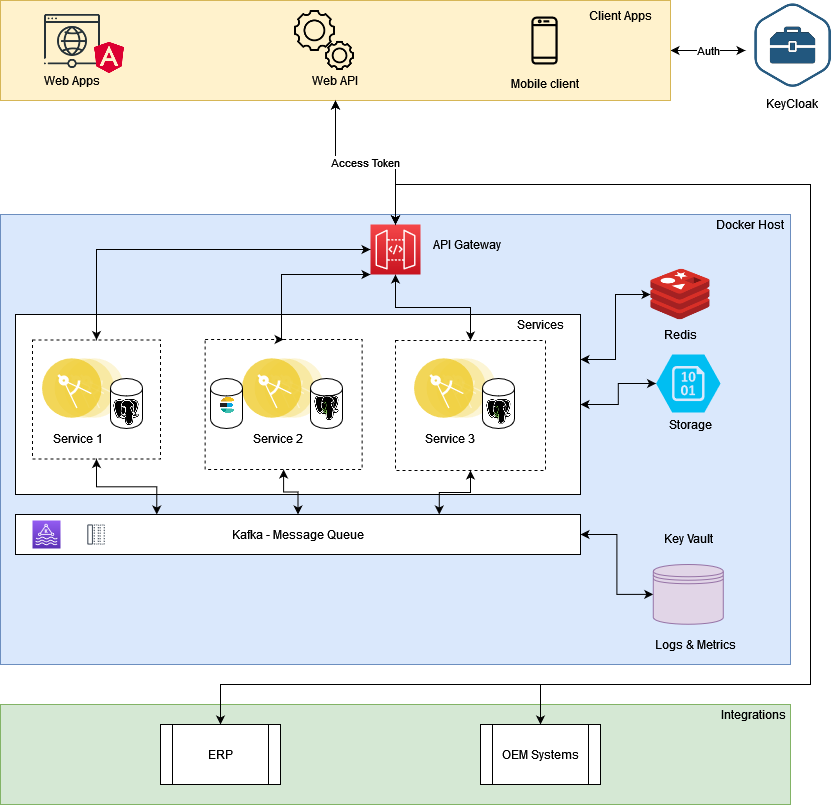

The diagram above was exported from draw.io. Its source (the exported page's mxGraphModel, read from the mxfile embedded in the PNG):
<mxGraphModel dx="1434" dy="774" grid="1" gridSize="10" guides="1" tooltips="1" connect="1" arrows="1" fold="1" page="1" pageScale="1" pageWidth="850" pageHeight="1100" math="0" shadow="0">
  <root>
    <mxCell id="0" />
    <mxCell id="1" parent="0" />
    <mxCell id="wEQDLvJAxs7PW9XT9CBz-13" value="Auth" style="edgeStyle=orthogonalEdgeStyle;rounded=0;orthogonalLoop=1;jettySize=auto;html=1;exitX=1;exitY=0.5;exitDx=0;exitDy=0;entryX=0;entryY=0.5;entryDx=0;entryDy=0;startArrow=classic;startFill=1;" parent="1" source="wEQDLvJAxs7PW9XT9CBz-1" edge="1">
      <mxGeometry relative="1" as="geometry">
        <mxPoint x="775" y="106" as="targetPoint" />
      </mxGeometry>
    </mxCell>
    <mxCell id="wEQDLvJAxs7PW9XT9CBz-18" style="edgeStyle=orthogonalEdgeStyle;rounded=0;orthogonalLoop=1;jettySize=auto;html=1;startArrow=classic;startFill=1;" parent="1" source="wEQDLvJAxs7PW9XT9CBz-1" target="wEQDLvJAxs7PW9XT9CBz-17" edge="1">
      <mxGeometry relative="1" as="geometry" />
    </mxCell>
    <mxCell id="wEQDLvJAxs7PW9XT9CBz-1" value="" style="rounded=0;whiteSpace=wrap;html=1;fillColor=#fff2cc;strokeColor=#d6b656;" parent="1" vertex="1">
      <mxGeometry x="30" y="56" width="670" height="100" as="geometry" />
    </mxCell>
    <mxCell id="wEQDLvJAxs7PW9XT9CBz-2" value="" style="rounded=0;whiteSpace=wrap;html=1;align=right;fillColor=#dae8fc;strokeColor=#6c8ebf;" parent="1" vertex="1">
      <mxGeometry x="30" y="270" width="790" height="450" as="geometry" />
    </mxCell>
    <mxCell id="wEQDLvJAxs7PW9XT9CBz-3" value="Docker Host" style="text;html=1;strokeColor=none;fillColor=none;align=center;verticalAlign=middle;whiteSpace=wrap;rounded=0;" parent="1" vertex="1">
      <mxGeometry x="740" y="270" width="80" height="20" as="geometry" />
    </mxCell>
    <mxCell id="wEQDLvJAxs7PW9XT9CBz-4" value="Client Apps" style="text;html=1;strokeColor=none;fillColor=none;align=center;verticalAlign=middle;whiteSpace=wrap;rounded=0;" parent="1" vertex="1">
      <mxGeometry x="610" y="61" width="80" height="20" as="geometry" />
    </mxCell>
    <mxCell id="wEQDLvJAxs7PW9XT9CBz-7" value="" style="rounded=0;whiteSpace=wrap;html=1;fillColor=#d5e8d4;strokeColor=#82b366;" parent="1" vertex="1">
      <mxGeometry x="30" y="760" width="790" height="100" as="geometry" />
    </mxCell>
    <mxCell id="wEQDLvJAxs7PW9XT9CBz-8" value="Integrations" style="text;html=1;strokeColor=none;fillColor=none;align=center;verticalAlign=middle;whiteSpace=wrap;rounded=0;" parent="1" vertex="1">
      <mxGeometry x="743" y="760" width="80" height="20" as="geometry" />
    </mxCell>
    <mxCell id="wEQDLvJAxs7PW9XT9CBz-67" style="edgeStyle=orthogonalEdgeStyle;rounded=0;orthogonalLoop=1;jettySize=auto;html=1;exitX=1;exitY=0.25;exitDx=0;exitDy=0;startArrow=classic;startFill=1;" parent="1" source="wEQDLvJAxs7PW9XT9CBz-15" target="wEQDLvJAxs7PW9XT9CBz-65" edge="1">
      <mxGeometry relative="1" as="geometry" />
    </mxCell>
    <mxCell id="wEQDLvJAxs7PW9XT9CBz-70" style="edgeStyle=orthogonalEdgeStyle;rounded=0;orthogonalLoop=1;jettySize=auto;html=1;exitX=1;exitY=0.5;exitDx=0;exitDy=0;entryX=0;entryY=0.5;entryDx=0;entryDy=0;entryPerimeter=0;startArrow=classic;startFill=1;" parent="1" source="wEQDLvJAxs7PW9XT9CBz-15" target="wEQDLvJAxs7PW9XT9CBz-68" edge="1">
      <mxGeometry relative="1" as="geometry" />
    </mxCell>
    <mxCell id="wEQDLvJAxs7PW9XT9CBz-15" value="" style="rounded=0;whiteSpace=wrap;html=1;" parent="1" vertex="1">
      <mxGeometry x="45" y="370" width="565" height="180" as="geometry" />
    </mxCell>
    <mxCell id="wEQDLvJAxs7PW9XT9CBz-16" value="Services" style="text;html=1;strokeColor=none;fillColor=none;align=center;verticalAlign=middle;whiteSpace=wrap;rounded=0;" parent="1" vertex="1">
      <mxGeometry x="530" y="370" width="80" height="20" as="geometry" />
    </mxCell>
    <mxCell id="wEQDLvJAxs7PW9XT9CBz-86" style="edgeStyle=orthogonalEdgeStyle;rounded=0;orthogonalLoop=1;jettySize=auto;html=1;entryX=0.5;entryY=0;entryDx=0;entryDy=0;startArrow=classic;startFill=1;" parent="1" source="wEQDLvJAxs7PW9XT9CBz-17" target="wEQDLvJAxs7PW9XT9CBz-82" edge="1">
      <mxGeometry relative="1" as="geometry" />
    </mxCell>
    <mxCell id="wEQDLvJAxs7PW9XT9CBz-87" style="edgeStyle=orthogonalEdgeStyle;rounded=0;orthogonalLoop=1;jettySize=auto;html=1;entryX=0.5;entryY=0;entryDx=0;entryDy=0;startArrow=classic;startFill=1;" parent="1" source="wEQDLvJAxs7PW9XT9CBz-17" target="wEQDLvJAxs7PW9XT9CBz-83" edge="1">
      <mxGeometry relative="1" as="geometry">
        <Array as="points">
          <mxPoint x="311" y="330" />
        </Array>
      </mxGeometry>
    </mxCell>
    <mxCell id="wEQDLvJAxs7PW9XT9CBz-88" style="edgeStyle=orthogonalEdgeStyle;rounded=0;orthogonalLoop=1;jettySize=auto;html=1;entryX=0.5;entryY=0;entryDx=0;entryDy=0;startArrow=classic;startFill=1;" parent="1" source="wEQDLvJAxs7PW9XT9CBz-17" target="wEQDLvJAxs7PW9XT9CBz-84" edge="1">
      <mxGeometry relative="1" as="geometry" />
    </mxCell>
    <mxCell id="wEQDLvJAxs7PW9XT9CBz-17" value="" style="outlineConnect=0;fontColor=#232F3E;gradientColor=#F54749;gradientDirection=north;fillColor=#C7131F;strokeColor=#ffffff;dashed=0;verticalLabelPosition=bottom;verticalAlign=top;align=center;html=1;fontSize=12;fontStyle=0;aspect=fixed;shape=mxgraph.aws4.resourceIcon;resIcon=mxgraph.aws4.api_gateway;" parent="1" vertex="1">
      <mxGeometry x="400" y="280" width="50" height="50" as="geometry" />
    </mxCell>
    <mxCell id="wEQDLvJAxs7PW9XT9CBz-19" value="Access Token" style="edgeStyle=orthogonalEdgeStyle;rounded=0;orthogonalLoop=1;jettySize=auto;html=1;startArrow=classic;startFill=1;" parent="1" source="wEQDLvJAxs7PW9XT9CBz-17" target="wEQDLvJAxs7PW9XT9CBz-1" edge="1">
      <mxGeometry relative="1" as="geometry" />
    </mxCell>
    <mxCell id="wEQDLvJAxs7PW9XT9CBz-32" style="edgeStyle=orthogonalEdgeStyle;rounded=0;orthogonalLoop=1;jettySize=auto;html=1;entryX=0.5;entryY=0;entryDx=0;entryDy=0;startArrow=classic;startFill=1;" parent="1" source="wEQDLvJAxs7PW9XT9CBz-17" target="wEQDLvJAxs7PW9XT9CBz-31" edge="1">
      <mxGeometry relative="1" as="geometry">
        <mxPoint x="560" y="220" as="sourcePoint" />
        <Array as="points">
          <mxPoint x="425" y="240" />
          <mxPoint x="840" y="240" />
          <mxPoint x="840" y="740" />
          <mxPoint x="250" y="740" />
        </Array>
      </mxGeometry>
    </mxCell>
    <mxCell id="wEQDLvJAxs7PW9XT9CBz-76" style="edgeStyle=orthogonalEdgeStyle;rounded=0;orthogonalLoop=1;jettySize=auto;html=1;entryX=0;entryY=0.5;entryDx=0;entryDy=0;startArrow=classic;startFill=1;" parent="1" source="wEQDLvJAxs7PW9XT9CBz-20" target="wEQDLvJAxs7PW9XT9CBz-74" edge="1">
      <mxGeometry relative="1" as="geometry" />
    </mxCell>
    <mxCell id="wEQDLvJAxs7PW9XT9CBz-20" value="Kafka - Message Queue" style="rounded=0;whiteSpace=wrap;html=1;" parent="1" vertex="1">
      <mxGeometry x="45" y="570" width="565" height="40" as="geometry" />
    </mxCell>
    <mxCell id="wEQDLvJAxs7PW9XT9CBz-21" value="" style="outlineConnect=0;fontColor=#232F3E;gradientColor=#945DF2;gradientDirection=north;fillColor=#5A30B5;strokeColor=#ffffff;dashed=0;verticalLabelPosition=bottom;verticalAlign=top;align=center;html=1;fontSize=12;fontStyle=0;aspect=fixed;shape=mxgraph.aws4.resourceIcon;resIcon=mxgraph.aws4.managed_streaming_for_kafka;" parent="1" vertex="1">
      <mxGeometry x="62" y="576" width="28" height="28" as="geometry" />
    </mxCell>
    <mxCell id="wEQDLvJAxs7PW9XT9CBz-22" value="" style="outlineConnect=0;fontColor=#232F3E;gradientColor=none;strokeColor=#232F3E;fillColor=#ffffff;dashed=0;verticalLabelPosition=bottom;verticalAlign=top;align=center;html=1;fontSize=12;fontStyle=0;aspect=fixed;shape=mxgraph.aws4.resourceIcon;resIcon=mxgraph.aws4.message;" parent="1" vertex="1">
      <mxGeometry x="113" y="577.5" width="25" height="25" as="geometry" />
    </mxCell>
    <mxCell id="wEQDLvJAxs7PW9XT9CBz-31" value="ERP" style="shape=process;whiteSpace=wrap;html=1;backgroundOutline=1;" parent="1" vertex="1">
      <mxGeometry x="190" y="780" width="120" height="60" as="geometry" />
    </mxCell>
    <mxCell id="wEQDLvJAxs7PW9XT9CBz-35" value="" style="shape=image;html=1;verticalAlign=top;verticalLabelPosition=bottom;labelBackgroundColor=#ffffff;imageAspect=0;aspect=fixed;image=https://cdn3.iconfinder.com/data/icons/network-and-communications-10/32/network_Browser_global_network_planet_webpage_globe-128.png" parent="1" vertex="1">
      <mxGeometry x="72" y="66" width="60" height="60" as="geometry" />
    </mxCell>
    <mxCell id="wEQDLvJAxs7PW9XT9CBz-36" value="Web Apps" style="text;html=1;strokeColor=none;fillColor=none;align=center;verticalAlign=middle;whiteSpace=wrap;rounded=0;" parent="1" vertex="1">
      <mxGeometry x="62" y="126" width="80" height="20" as="geometry" />
    </mxCell>
    <mxCell id="wEQDLvJAxs7PW9XT9CBz-39" value="" style="shape=image;html=1;verticalAlign=top;verticalLabelPosition=bottom;labelBackgroundColor=#ffffff;imageAspect=0;aspect=fixed;image=https://cdn4.iconfinder.com/data/icons/web-essential-4/64/42-web_essential-128.png" parent="1" vertex="1">
      <mxGeometry x="324" y="66" width="60" height="60" as="geometry" />
    </mxCell>
    <mxCell id="wEQDLvJAxs7PW9XT9CBz-40" value="Web API" style="text;html=1;strokeColor=none;fillColor=none;align=center;verticalAlign=middle;whiteSpace=wrap;rounded=0;" parent="1" vertex="1">
      <mxGeometry x="325" y="126" width="80" height="20" as="geometry" />
    </mxCell>
    <mxCell id="wEQDLvJAxs7PW9XT9CBz-44" value="Mobile client" style="outlineConnect=0;fillColor=#fff2cc;dashed=0;verticalLabelPosition=bottom;verticalAlign=top;align=center;html=1;fontSize=12;fontStyle=0;aspect=fixed;shape=mxgraph.aws4.resourceIcon;resIcon=mxgraph.aws4.mobile_client;" parent="1" vertex="1">
      <mxGeometry x="544" y="66" width="60" height="60" as="geometry" />
    </mxCell>
    <mxCell id="wEQDLvJAxs7PW9XT9CBz-45" value="" style="aspect=fixed;perimeter=ellipsePerimeter;html=1;align=center;shadow=0;dashed=0;fontColor=#4277BB;labelBackgroundColor=#ffffff;fontSize=12;spacingTop=3;image;image=img/lib/ibm/applications/microservice.svg;strokeColor=#000000;" parent="1" vertex="1">
      <mxGeometry x="72" y="414" width="82.2" height="60" as="geometry" />
    </mxCell>
    <mxCell id="wEQDLvJAxs7PW9XT9CBz-46" value="&lt;div&gt;Service 1&lt;/div&gt;" style="text;html=1;strokeColor=none;fillColor=none;align=center;verticalAlign=middle;whiteSpace=wrap;rounded=0;" parent="1" vertex="1">
      <mxGeometry x="68" y="484" width="80" height="20" as="geometry" />
    </mxCell>
    <mxCell id="wEQDLvJAxs7PW9XT9CBz-48" value="" style="shape=cylinder;whiteSpace=wrap;html=1;boundedLbl=1;backgroundOutline=1;" parent="1" vertex="1">
      <mxGeometry x="140" y="434" width="32" height="50" as="geometry" />
    </mxCell>
    <mxCell id="wEQDLvJAxs7PW9XT9CBz-54" value="" style="aspect=fixed;perimeter=ellipsePerimeter;html=1;align=center;shadow=0;dashed=0;fontColor=#4277BB;labelBackgroundColor=#ffffff;fontSize=12;spacingTop=3;image;image=img/lib/ibm/applications/microservice.svg;strokeColor=#000000;" parent="1" vertex="1">
      <mxGeometry x="272" y="414" width="82.2" height="60" as="geometry" />
    </mxCell>
    <mxCell id="wEQDLvJAxs7PW9XT9CBz-55" value="Service 2" style="text;html=1;strokeColor=none;fillColor=none;align=center;verticalAlign=middle;whiteSpace=wrap;rounded=0;" parent="1" vertex="1">
      <mxGeometry x="268" y="484" width="80" height="20" as="geometry" />
    </mxCell>
    <mxCell id="wEQDLvJAxs7PW9XT9CBz-56" value="" style="shape=cylinder;whiteSpace=wrap;html=1;boundedLbl=1;backgroundOutline=1;" parent="1" vertex="1">
      <mxGeometry x="340" y="434" width="32" height="50" as="geometry" />
    </mxCell>
    <mxCell id="wEQDLvJAxs7PW9XT9CBz-57" value="" style="dashed=0;outlineConnect=0;html=1;align=center;labelPosition=center;verticalLabelPosition=bottom;verticalAlign=top;shape=mxgraph.weblogos.mongodb;strokeColor=#000000;" parent="1" vertex="1">
      <mxGeometry x="351.44" y="453" width="9.56" height="20" as="geometry" />
    </mxCell>
    <mxCell id="wEQDLvJAxs7PW9XT9CBz-58" value="" style="shape=cylinder;whiteSpace=wrap;html=1;boundedLbl=1;backgroundOutline=1;" parent="1" vertex="1">
      <mxGeometry x="240" y="434" width="32" height="50" as="geometry" />
    </mxCell>
    <mxCell id="wEQDLvJAxs7PW9XT9CBz-61" value="" style="shape=image;html=1;verticalAlign=top;verticalLabelPosition=bottom;labelBackgroundColor=#ffffff;imageAspect=0;aspect=fixed;image=https://cdn4.iconfinder.com/data/icons/logos-brands-5/24/postgresql-128.png;strokeColor=#000000;" parent="1" vertex="1">
      <mxGeometry x="143" y="455" width="26" height="26" as="geometry" />
    </mxCell>
    <mxCell id="wEQDLvJAxs7PW9XT9CBz-64" value="" style="shape=image;verticalLabelPosition=bottom;labelBackgroundColor=#ffffff;verticalAlign=top;aspect=fixed;imageAspect=0;image=data:image/png,(base64 omitted: 28444 chars);" parent="1" vertex="1">
      <mxGeometry x="248" y="451" width="20" height="20" as="geometry" />
    </mxCell>
    <mxCell id="wEQDLvJAxs7PW9XT9CBz-65" value="" style="shape=image;html=1;verticalAlign=top;verticalLabelPosition=bottom;labelBackgroundColor=#ffffff;imageAspect=0;aspect=fixed;image=https://cdn4.iconfinder.com/data/icons/redis-2/1451/Untitled-2-128.png;strokeColor=#000000;" parent="1" vertex="1">
      <mxGeometry x="680" y="320" width="60" height="60" as="geometry" />
    </mxCell>
    <mxCell id="wEQDLvJAxs7PW9XT9CBz-66" value="Redis" style="text;html=1;strokeColor=none;fillColor=none;align=center;verticalAlign=middle;whiteSpace=wrap;rounded=0;" parent="1" vertex="1">
      <mxGeometry x="670" y="380" width="80" height="20" as="geometry" />
    </mxCell>
    <mxCell id="wEQDLvJAxs7PW9XT9CBz-68" value="" style="verticalLabelPosition=bottom;html=1;verticalAlign=top;align=center;strokeColor=none;fillColor=#00BEF2;shape=mxgraph.azure.storage_blob;" parent="1" vertex="1">
      <mxGeometry x="685.56" y="410" width="64.44" height="58" as="geometry" />
    </mxCell>
    <mxCell id="wEQDLvJAxs7PW9XT9CBz-69" value="Storage" style="text;html=1;strokeColor=none;fillColor=none;align=center;verticalAlign=middle;whiteSpace=wrap;rounded=0;" parent="1" vertex="1">
      <mxGeometry x="680" y="470" width="80" height="20" as="geometry" />
    </mxCell>
    <mxCell id="wEQDLvJAxs7PW9XT9CBz-72" value="Key Vault" style="text;html=1;strokeColor=none;fillColor=none;align=center;verticalAlign=middle;whiteSpace=wrap;rounded=0;" parent="1" vertex="1">
      <mxGeometry x="677.78" y="584" width="80" height="20" as="geometry" />
    </mxCell>
    <mxCell id="wEQDLvJAxs7PW9XT9CBz-74" value="" style="shape=datastore;whiteSpace=wrap;html=1;strokeColor=#9673a6;fillColor=#e1d5e7;" parent="1" vertex="1">
      <mxGeometry x="682.78" y="620" width="70" height="59.76" as="geometry" />
    </mxCell>
    <mxCell id="wEQDLvJAxs7PW9XT9CBz-75" value="Logs &amp;amp; Metrics" style="text;html=1;strokeColor=none;fillColor=none;align=center;verticalAlign=middle;whiteSpace=wrap;rounded=0;" parent="1" vertex="1">
      <mxGeometry x="680" y="690" width="90" height="20" as="geometry" />
    </mxCell>
    <mxCell id="wEQDLvJAxs7PW9XT9CBz-77" value="" style="aspect=fixed;perimeter=ellipsePerimeter;html=1;align=center;shadow=0;dashed=0;fontColor=#4277BB;labelBackgroundColor=#ffffff;fontSize=12;spacingTop=3;image;image=img/lib/ibm/applications/microservice.svg;strokeColor=#000000;" parent="1" vertex="1">
      <mxGeometry x="444" y="414" width="82.2" height="60" as="geometry" />
    </mxCell>
    <mxCell id="wEQDLvJAxs7PW9XT9CBz-78" value="Service 3" style="text;html=1;strokeColor=none;fillColor=none;align=center;verticalAlign=middle;whiteSpace=wrap;rounded=0;" parent="1" vertex="1">
      <mxGeometry x="440" y="484" width="80" height="20" as="geometry" />
    </mxCell>
    <mxCell id="wEQDLvJAxs7PW9XT9CBz-79" value="" style="shape=cylinder;whiteSpace=wrap;html=1;boundedLbl=1;backgroundOutline=1;" parent="1" vertex="1">
      <mxGeometry x="512" y="434" width="32" height="50" as="geometry" />
    </mxCell>
    <mxCell id="wEQDLvJAxs7PW9XT9CBz-82" value="" style="rounded=0;whiteSpace=wrap;html=1;dashed=1;fillColor=none;" parent="1" vertex="1">
      <mxGeometry x="62" y="395.5" width="128" height="119" as="geometry" />
    </mxCell>
    <mxCell id="wEQDLvJAxs7PW9XT9CBz-81" value="" style="dashed=0;outlineConnect=0;html=1;align=center;labelPosition=center;verticalLabelPosition=bottom;verticalAlign=top;shape=mxgraph.weblogos.mongodb;strokeColor=#000000;" parent="1" vertex="1">
      <mxGeometry x="523.22" y="457" width="9.56" height="20" as="geometry" />
    </mxCell>
    <mxCell id="wEQDLvJAxs7PW9XT9CBz-89" style="edgeStyle=orthogonalEdgeStyle;rounded=0;orthogonalLoop=1;jettySize=auto;html=1;entryX=0.25;entryY=0;entryDx=0;entryDy=0;startArrow=classic;startFill=1;" parent="1" source="wEQDLvJAxs7PW9XT9CBz-82" target="wEQDLvJAxs7PW9XT9CBz-20" edge="1">
      <mxGeometry relative="1" as="geometry" />
    </mxCell>
    <mxCell id="wEQDLvJAxs7PW9XT9CBz-90" style="edgeStyle=orthogonalEdgeStyle;rounded=0;orthogonalLoop=1;jettySize=auto;html=1;startArrow=classic;startFill=1;" parent="1" source="wEQDLvJAxs7PW9XT9CBz-83" target="wEQDLvJAxs7PW9XT9CBz-20" edge="1">
      <mxGeometry relative="1" as="geometry" />
    </mxCell>
    <mxCell id="wEQDLvJAxs7PW9XT9CBz-83" value="" style="rounded=0;whiteSpace=wrap;html=1;dashed=1;fillColor=none;" parent="1" vertex="1">
      <mxGeometry x="234.6" y="395" width="157" height="130" as="geometry" />
    </mxCell>
    <mxCell id="wEQDLvJAxs7PW9XT9CBz-91" style="edgeStyle=orthogonalEdgeStyle;rounded=0;orthogonalLoop=1;jettySize=auto;html=1;entryX=0.75;entryY=0;entryDx=0;entryDy=0;startArrow=classic;startFill=1;" parent="1" source="wEQDLvJAxs7PW9XT9CBz-84" target="wEQDLvJAxs7PW9XT9CBz-20" edge="1">
      <mxGeometry relative="1" as="geometry" />
    </mxCell>
    <mxCell id="wEQDLvJAxs7PW9XT9CBz-84" value="" style="rounded=0;whiteSpace=wrap;html=1;dashed=1;fillColor=none;" parent="1" vertex="1">
      <mxGeometry x="425" y="396" width="150" height="130" as="geometry" />
    </mxCell>
    <mxCell id="wEQDLvJAxs7PW9XT9CBz-85" value="API Gateway" style="text;html=1;strokeColor=none;fillColor=none;align=center;verticalAlign=middle;whiteSpace=wrap;rounded=0;" parent="1" vertex="1">
      <mxGeometry x="457" y="290" width="80" height="20" as="geometry" />
    </mxCell>
    <mxCell id="wEQDLvJAxs7PW9XT9CBz-92" value="" style="shape=image;html=1;verticalAlign=top;verticalLabelPosition=bottom;labelBackgroundColor=#ffffff;imageAspect=0;aspect=fixed;image=https://cdn4.iconfinder.com/data/icons/logos-and-brands/512/21_Angular_logo_logos-128.png;dashed=1;strokeColor=#000000;" parent="1" vertex="1">
      <mxGeometry x="121" y="95.5" width="35.5" height="35.5" as="geometry" />
    </mxCell>
    <mxCell id="DuC1NkszGYLwkK2jHBew-2" style="edgeStyle=orthogonalEdgeStyle;rounded=0;orthogonalLoop=1;jettySize=auto;html=1;startArrow=classic;startFill=1;" parent="1" source="DuC1NkszGYLwkK2jHBew-1" target="wEQDLvJAxs7PW9XT9CBz-17" edge="1">
      <mxGeometry relative="1" as="geometry">
        <Array as="points">
          <mxPoint x="570" y="740" />
          <mxPoint x="840" y="740" />
          <mxPoint x="840" y="240" />
          <mxPoint x="425" y="240" />
        </Array>
      </mxGeometry>
    </mxCell>
    <mxCell id="DuC1NkszGYLwkK2jHBew-1" value="OEM Systems" style="shape=process;whiteSpace=wrap;html=1;backgroundOutline=1;" parent="1" vertex="1">
      <mxGeometry x="510" y="780" width="120" height="60" as="geometry" />
    </mxCell>
    <mxCell id="2TpmE2MmRVsdomBVsfA9-3" value="KeyCloak" style="shape=image;verticalLabelPosition=bottom;labelBackgroundColor=#ffffff;verticalAlign=top;aspect=fixed;imageAspect=0;image=https://dyltqmyl993wv.cloudfront.net/assets/stacks/keycloak/img/keycloak-stack-220x234.png;" parent="1" vertex="1">
      <mxGeometry x="780" y="56" width="84.62" height="90" as="geometry" />
    </mxCell>
    <mxCell id="2TpmE2MmRVsdomBVsfA9-4" value="" style="shape=image;html=1;verticalAlign=top;verticalLabelPosition=bottom;labelBackgroundColor=#ffffff;imageAspect=0;aspect=fixed;image=https://cdn4.iconfinder.com/data/icons/logos-brands-5/24/postgresql-128.png;fontColor=#000000;" parent="1" vertex="1">
      <mxGeometry x="343.5" y="451" width="25" height="25" as="geometry" />
    </mxCell>
    <mxCell id="2TpmE2MmRVsdomBVsfA9-6" value="" style="shape=image;html=1;verticalAlign=top;verticalLabelPosition=bottom;labelBackgroundColor=#ffffff;imageAspect=0;aspect=fixed;image=https://cdn4.iconfinder.com/data/icons/logos-brands-5/24/postgresql-128.png;fontColor=#000000;" parent="1" vertex="1">
      <mxGeometry x="515.5" y="454.5" width="25" height="25" as="geometry" />
    </mxCell>
  </root>
</mxGraphModel>